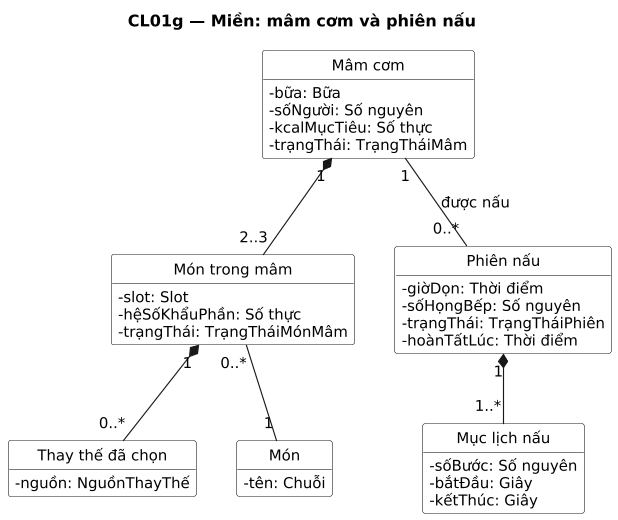

The diagram above was rendered by PlantUML. Its source (embedded in the PNG):
@startuml
title CL01g — Miền: mâm cơm và phiên nấu
' Sinh từ docs/sad/tools/diagrams/model.py — sửa ở đó rồi chạy gen_puml.py, không sửa tay.
skinparam shadowing false
skinparam defaultFontName DejaVu Sans
skinparam defaultFontSize 13
skinparam dpi 110

hide circle
hide empty members
skinparam classAttributeIconSize 0
skinparam ClassBackgroundColor White

class "Mâm cơm" as MAM {
  -bữa: Bữa
  -sốNgười: Số nguyên
  -kcalMụcTiêu: Số thực
  -trạngThái: TrạngTháiMâm
}
class "Món trong mâm" as MTM {
  -slot: Slot
  -hệSốKhẩuPhần: Số thực
  -trạngThái: TrạngTháiMónMâm
}
class "Thay thế đã chọn" as TTDC {
  -nguồn: NguồnThayThế
}
class "Phiên nấu" as PN {
  -giờDọn: Thời điểm
  -sốHọngBếp: Số nguyên
  -trạngThái: TrạngTháiPhiên
  -hoànTấtLúc: Thời điểm
}
class "Mục lịch nấu" as ML {
  -sốBước: Số nguyên
  -bắtĐầu: Giây
  -kếtThúc: Giây
}
class "Món" as MON {
  -tên: Chuỗi
}

MAM "1" *-- "2..3" MTM
MTM "0..*" -- "1" MON
MTM "1" *-- "0..*" TTDC
MAM "1" -- "0..*" PN : được nấu
PN "1" *-- "1..*" ML
@enduml